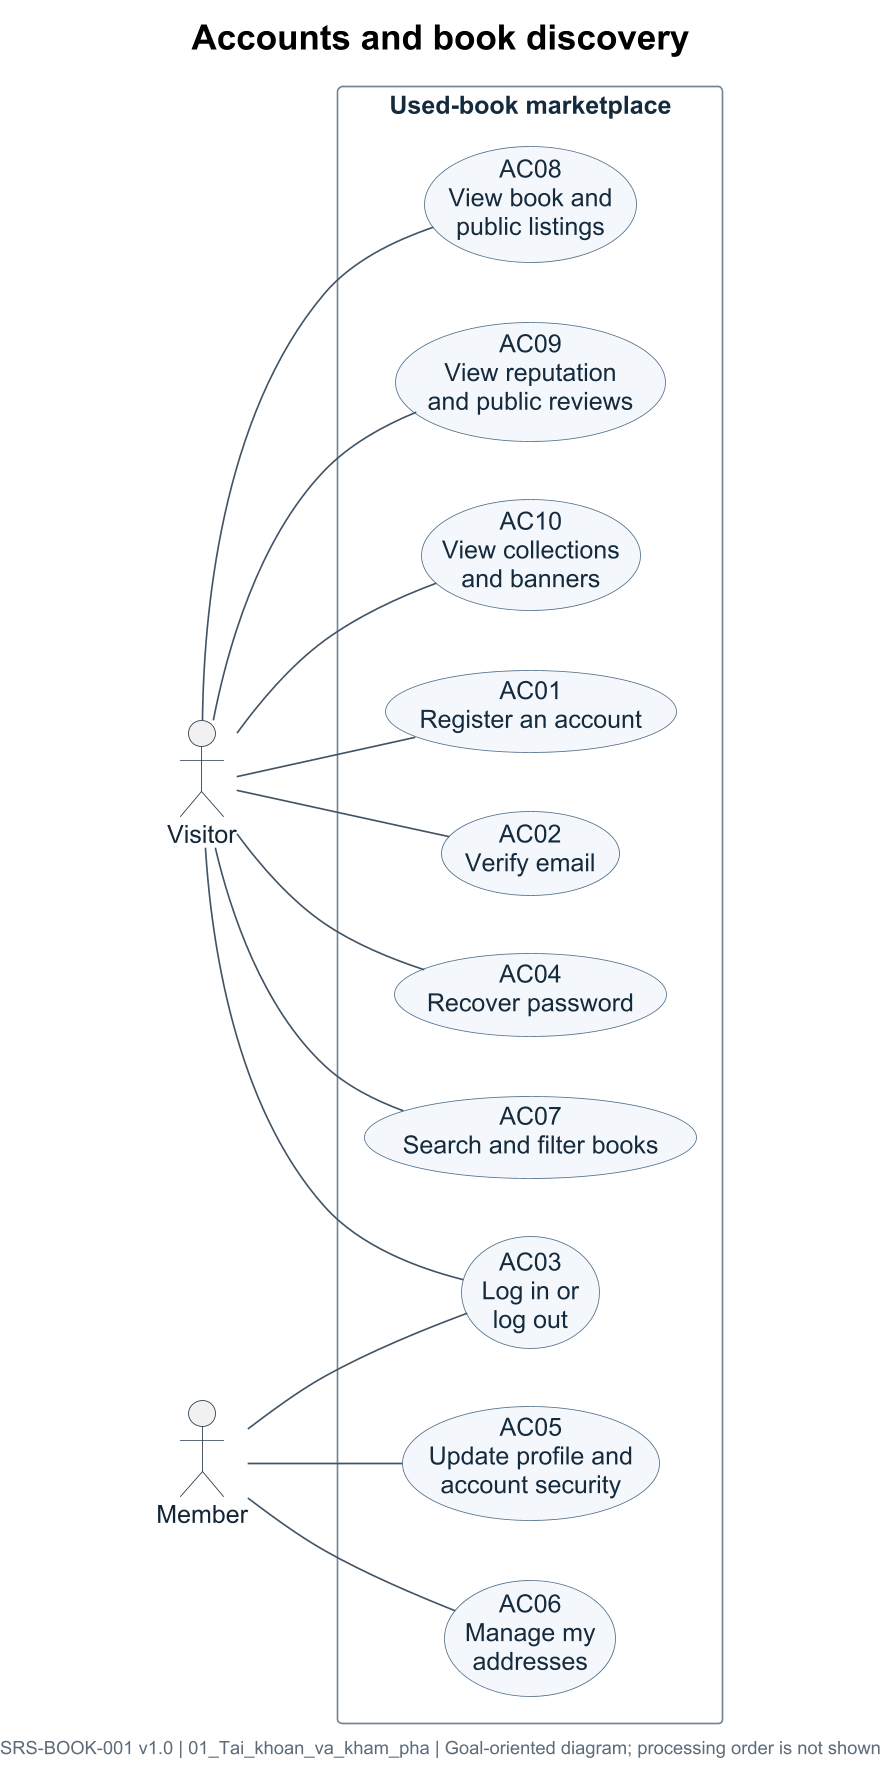

The diagram above was rendered by PlantUML. Its source (embedded in the PNG):
@startuml
left to right direction
skinparam defaultFontName Arial
skinparam defaultFontSize 15
skinparam dpi 160
skinparam shadowing false
skinparam backgroundColor white
skinparam ArrowColor #425365
skinparam ArrowThickness 1
skinparam ActorBorderColor #273748
skinparam ActorFontColor #162536
skinparam UsecaseBackgroundColor #F4F8FC
skinparam UsecaseBorderColor #54728C
skinparam UsecaseFontColor #152B3D
skinparam RectangleBorderColor #758594
skinparam RectangleBackgroundColor white
skinparam RectangleFontColor #152B3D
skinparam NoteBackgroundColor #FFFDF5
skinparam NoteBorderColor #C5B984
skinparam NoteFontSize 12
skinparam TitleFontSize 21
skinparam TitleFontColor black
skinparam FooterFontSize 11
skinparam FooterFontColor #5F6B76
skinparam nodesep 35
skinparam ranksep 70
hide stereotype

title Accounts and book discovery
footer SRS-BOOK-001 v1.0 | 01_Tai_khoan_va_kham_pha | Goal-oriented diagram; processing order is not shown
actor "Visitor" as visitor
actor "Member" as member
rectangle "Used-book marketplace" as PLATFORM {
  usecase "AC01\nRegister an account" as AC01
  usecase "AC02\nVerify email" as AC02
  usecase "AC03\nLog in or\nlog out" as AC03
  usecase "AC04\nRecover password" as AC04
  usecase "AC05\nUpdate profile and\naccount security" as AC05
  usecase "AC06\nManage my\naddresses" as AC06
  usecase "AC07\nSearch and filter books" as AC07
  usecase "AC08\nView book and\npublic listings" as AC08
  usecase "AC09\nView reputation\nand public reviews" as AC09
  usecase "AC10\nView collections\nand banners" as AC10
}
visitor -- AC01
visitor -- AC02
visitor -- AC03
visitor -- AC04
visitor -- AC07
visitor -- AC08
visitor -- AC09
visitor -- AC10
member -- AC03
member -- AC05
member -- AC06
@enduml